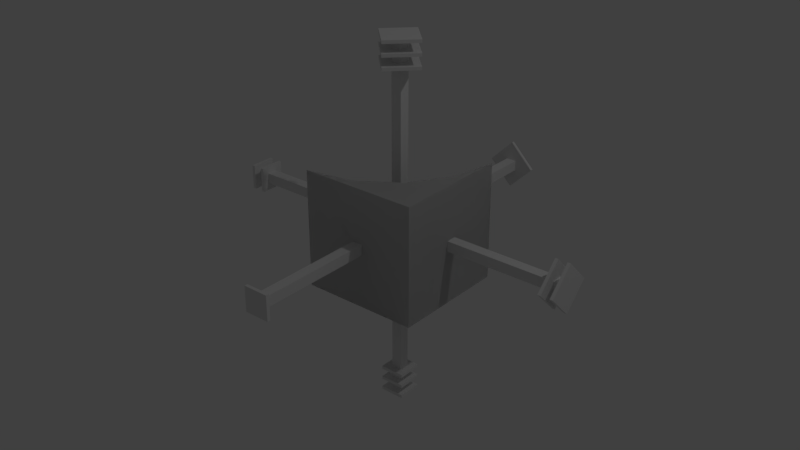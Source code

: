 # Source: Neon_Inner_Slope.blend  (saved by Blender 2.93.20; exported with 4.5.12 LTS)
import bpy
from mathutils import Matrix  # noqa: F401  (used for matrix-valued properties, if any)

bpy.ops.wm.read_factory_settings(use_empty=True)
scene = bpy.context.scene
scene.name = 'Scene'

# ---- collections
col_collection_1 = bpy.data.collections.new('Collection 1'); scene.collection.children.link(col_collection_1)

# ---- materials (node trees are filled in below, after node groups)
mat_o = bpy.data.materials.new('o')
mat_o.use_transparent_shadow = False
mat_rc_inner_slope_001 = bpy.data.materials.new('RC_Inner_Slope.001')
mat_rc_inner_slope_001.alpha_threshold = 0.0
mat_rc_inner_slope_001.use_transparent_shadow = False
mat_rc_inner_slope_001.roughness = 0.5
mat_rc_inner_slope = bpy.data.materials.new('RC_Inner_Slope')
mat_rc_inner_slope.alpha_threshold = 0.0
mat_rc_inner_slope.use_transparent_shadow = False
mat_rc_inner_slope.roughness = 0.5

# ---- material node trees
mat_o.use_nodes = True; mat_o.node_tree.nodes.clear()
_N = mat_o.node_tree.nodes; _L = mat_o.node_tree.links
n0 = _N.new('ShaderNodeBsdfPrincipled'); n0.name = 'Principled BSDF'; n0.location = (10, 300)
n0.distribution = 'GGX'
n0.subsurface_method = 'BURLEY'
n0.inputs[3].default_value = 1.45
n0.inputs[27].default_value = (0.0, 0.0, 0.0, 1.0)
n0.inputs[28].default_value = 1.0
n1 = _N.new('ShaderNodeOutputMaterial'); n1.name = 'Material Output'; n1.location = (300, 300)
_L.new(n0.outputs[0], n1.inputs[0])
n1.is_active_output = True

# ---- world
world_world = bpy.data.worlds.new('World'); scene.world = world_world
world_world.color = (0.05088, 0.05088, 0.05088)
world_world.use_sun_shadow = False
world_world.sun_shadow_jitter_overblur = 0.0
world_world.cycles.sampling_method = 'MANUAL'

# ---- lights
light_lamp = bpy.data.lights.new('Lamp', 'POINT')
light_lamp.transmission_factor = 0.0
light_lamp.cutoff_distance = 30.0
light_lamp.energy = 100.0
light_lamp.shadow_buffer_clip_start = 1.001
light_lamp.shadow_soft_size = 0.1
light_lamp.shadow_maximum_resolution = 0.006
light_lamp.use_absolute_resolution = True

# ---- meshes
me_cube = bpy.data.meshes.new('Cube')
me_cube.from_pydata([(-0.04429, 1.536, -0.04429), (-0.04429, 1.536, 0.04429), (-0.04429, -1.536, -0.04429), (-0.04429, -1.536, 0.04429), (0.04429, 1.536, -0.04429), (0.04429, 1.536, 0.04429), (0.04429, -1.536, -0.04429), (0.04429, -1.536, 0.04429), (-0.105, -1.542, -0.105), (-0.105, -1.542, 0.105), (-0.105, -1.515, -0.105), (-0.105, -1.515, 0.105), (0.105, -1.542, -0.105), (0.105, -1.542, 0.105), (0.105, -1.515, -0.105), (0.105, -1.515, 0.105), (-9.94e-07, 1.542, 0.2067), (-0.2067, 1.542, 1.442e-07), (-9.978e-07, 1.515, 0.2067), (-0.2067, 1.515, 1.23e-07), (0.2067, 1.542, 1.442e-07), (-9.94e-07, 1.542, -0.2067), (0.2067, 1.515, 1.23e-07), (-9.978e-07, 1.515, -0.2067), (-0.04429, 0.04429, 1.536), (-0.04429, -0.04429, 1.536), (-0.04429, 0.04429, -1.536), (-0.04429, -0.04429, -1.536), (0.04429, 0.04429, 1.536), (0.04429, -0.04429, 1.536), (0.04429, 0.04429, -1.536), (0.04429, -0.04429, -1.536), (-0.105, 0.105, -1.542), (-0.105, -0.105, -1.542), (-0.105, 0.105, -1.515), (-0.105, -0.105, -1.515), (0.105, 0.105, -1.542), (0.105, -0.105, -1.542), (0.105, 0.105, -1.515), (0.105, -0.105, -1.515), (-0.105, 0.105, -1.44), (-0.105, -0.105, -1.44), (-0.105, 0.105, -1.414), (-0.105, -0.105, -1.414), (0.105, 0.105, -1.44), (0.105, -0.105, -1.44), (0.105, 0.105, -1.414), (0.105, -0.105, -1.414), (-0.105, 0.105, -1.339), (-0.105, -0.105, -1.339), (-0.105, 0.105, -1.312), (-0.105, -0.105, -1.312), (0.105, 0.105, -1.339), (0.105, -0.105, -1.339), (0.105, 0.105, -1.312), (0.105, -0.105, -1.312), (1.347e-07, -0.2067, 1.542), (-0.2067, -3.764e-07, 1.542), (1.347e-07, -0.2067, 1.515), (-0.2067, -3.764e-07, 1.515), (0.2067, -1.07e-07, 1.542), (-1.347e-07, 0.2067, 1.542), (0.2067, -1.07e-07, 1.515), (-1.347e-07, 0.2067, 1.515), (1.347e-07, -0.2067, 1.44), (-0.2067, -3.764e-07, 1.44), (1.347e-07, -0.2067, 1.414), (-0.2067, -3.764e-07, 1.414), (0.2067, -1.07e-07, 1.44), (-1.347e-07, 0.2067, 1.44), (0.2067, -1.07e-07, 1.414), (-1.347e-07, 0.2067, 1.414), (1.347e-07, -0.2067, 1.339), (-0.2067, -2.555e-07, 1.339), (1.347e-07, -0.2067, 1.312), (-0.2067, -2.555e-07, 1.312), (0.2067, 1.383e-08, 1.339), (-1.347e-07, 0.2067, 1.339), (0.2067, 1.383e-08, 1.312), (-1.347e-07, 0.2067, 1.312), (1.536, 0.04429, 0.04429), (1.536, -0.04429, 0.04429), (-1.536, 0.04429, 0.04429), (-1.536, -0.04429, 0.04429), (1.536, 0.04429, -0.04429), (1.536, -0.04429, -0.04429), (-1.536, 0.04429, -0.04429), (-1.536, -0.04429, -0.04429), (-1.542, 0.105, 0.105), (-1.542, -0.105, 0.105), (-1.515, 0.105, 0.105), (-1.515, -0.105, 0.105), (-1.542, 0.105, -0.105), (-1.542, -0.105, -0.105), (-1.515, 0.105, -0.105), (-1.515, -0.105, -0.105), (-1.44, 0.105, 0.105), (-1.44, -0.105, 0.105), (-1.414, 0.105, 0.105), (-1.414, -0.105, 0.105), (-1.44, 0.105, -0.105), (-1.44, -0.105, -0.105), (-1.414, 0.105, -0.105), (-1.414, -0.105, -0.105), (1.542, -0.2067, -1.314e-07), (1.542, 7.514e-07, 0.2067), (1.515, -0.2067, -1.103e-07), (1.515, 7.57e-07, 0.2067), (1.542, 7.514e-07, -0.2067), (1.542, 0.2067, -1.314e-07), (1.515, 7.57e-07, -0.2067), (1.515, 0.2067, -1.103e-07), (1.44, -0.2067, -1.314e-07), (1.44, 6.853e-07, 0.2067), (1.414, -0.2067, -1.103e-07), (1.414, 6.909e-07, 0.2067), (1.44, 6.853e-07, -0.2067), (1.44, 0.2067, -1.314e-07), (1.414, 6.909e-07, -0.2067), (1.414, 0.2067, -1.103e-07)], [], [(0, 1, 3, 2), (2, 3, 7, 6), (6, 7, 5, 4), (4, 5, 1, 0), (2, 6, 4, 0), (7, 3, 1, 5), (8, 9, 11, 10), (10, 11, 15, 14), (14, 15, 13, 12), (12, 13, 9, 8), (10, 14, 12, 8), (15, 11, 9, 13), (16, 17, 19, 18), (18, 19, 23, 22), (22, 23, 21, 20), (20, 21, 17, 16), (18, 22, 20, 16), (23, 19, 17, 21), (24, 25, 27, 26), (26, 27, 31, 30), (30, 31, 29, 28), (28, 29, 25, 24), (26, 30, 28, 24), (31, 27, 25, 29), (32, 33, 35, 34), (34, 35, 39, 38), (38, 39, 37, 36), (36, 37, 33, 32), (34, 38, 36, 32), (39, 35, 33, 37), (40, 41, 43, 42), (42, 43, 47, 46), (46, 47, 45, 44), (44, 45, 41, 40), (42, 46, 44, 40), (47, 43, 41, 45), (48, 49, 51, 50), (50, 51, 55, 54), (54, 55, 53, 52), (52, 53, 49, 48), (50, 54, 52, 48), (55, 51, 49, 53), (56, 57, 59, 58), (58, 59, 63, 62), (62, 63, 61, 60), (60, 61, 57, 56), (58, 62, 60, 56), (63, 59, 57, 61), (64, 65, 67, 66), (66, 67, 71, 70), (70, 71, 69, 68), (68, 69, 65, 64), (66, 70, 68, 64), (71, 67, 65, 69), (72, 73, 75, 74), (74, 75, 79, 78), (78, 79, 77, 76), (76, 77, 73, 72), (74, 78, 76, 72), (79, 75, 73, 77), (80, 81, 83, 82), (82, 83, 87, 86), (86, 87, 85, 84), (84, 85, 81, 80), (82, 86, 84, 80), (87, 83, 81, 85), (88, 89, 91, 90), (90, 91, 95, 94), (94, 95, 93, 92), (92, 93, 89, 88), (90, 94, 92, 88), (95, 91, 89, 93), (96, 97, 99, 98), (98, 99, 103, 102), (102, 103, 101, 100), (100, 101, 97, 96), (98, 102, 100, 96), (103, 99, 97, 101), (104, 105, 107, 106), (106, 107, 111, 110), (110, 111, 109, 108), (108, 109, 105, 104), (106, 110, 108, 104), (111, 107, 105, 109), (112, 113, 115, 114), (114, 115, 119, 118), (118, 119, 117, 116), (116, 117, 113, 112), (114, 118, 116, 112), (119, 115, 113, 117)])
_uv = me_cube.uv_layers.new(name='UVMap')
_uv.uv.foreach_set('vector', [0.375, 0.0, 0.625, 0.0, 0.625, 0.25, 0.375, 0.25, 0.375, 0.25, 0.625, 0.25, 0.625, 0.5, 0.375, 0.5, 0.375, 0.5, 0.625, 0.5, 0.625, 0.75, 0.375, 0.75, 0.375, 0.75, 0.625, 0.75, 0.625, 1.0, 0.375, 1.0, 0.125, 0.5, 0.375, 0.5, 0.375, 0.75, 0.125, 0.75, 0.625, 0.5, 0.875, 0.5, 0.875, 0.75, 0.625, 0.75, 0.375, 0.0, 0.625, 0.0, 0.625, 0.25, 0.375, 0.25, 0.375, 0.25, 0.625, 0.25, 0.625, 0.5, 0.375, 0.5, 0.375, 0.5, 0.625, 0.5, 0.625, 0.75, 0.375, 0.75, 0.375, 0.75, 0.625, 0.75, 0.625, 1.0, 0.375, 1.0, 0.125, 0.5, 0.375, 0.5, 0.375, 0.75, 0.125, 0.75, 0.625, 0.5, 0.875, 0.5, 0.875, 0.75, 0.625, 0.75, 0.375, 0.0, 0.625, 0.0, 0.625, 0.25, 0.375, 0.25, 0.375, 0.25, 0.625, 0.25, 0.625, 0.5, 0.375, 0.5, 0.375, 0.5, 0.625, 0.5, 0.625, 0.75, 0.375, 0.75, 0.375, 0.75, 0.625, 0.75, 0.625, 1.0, 0.375, 1.0, 0.125, 0.5, 0.375, 0.5, 0.375, 0.75, 0.125, 0.75, 0.625, 0.5, 0.875, 0.5, 0.875, 0.75, 0.625, 0.75, 0.375, 0.0, 0.625, 0.0, 0.625, 0.25, 0.375, 0.25, 0.375, 0.25, 0.625, 0.25, 0.625, 0.5, 0.375, 0.5, 0.375, 0.5, 0.625, 0.5, 0.625, 0.75, 0.375, 0.75, 0.375, 0.75, 0.625, 0.75, 0.625, 1.0, 0.375, 1.0, 0.125, 0.5, 0.375, 0.5, 0.375, 0.75, 0.125, 0.75, 0.625, 0.5, 0.875, 0.5, 0.875, 0.75, 0.625, 0.75, 0.375, 0.0, 0.625, 0.0, 0.625, 0.25, 0.375, 0.25, 0.375, 0.25, 0.625, 0.25, 0.625, 0.5, 0.375, 0.5, 0.375, 0.5, 0.625, 0.5, 0.625, 0.75, 0.375, 0.75, 0.375, 0.75, 0.625, 0.75, 0.625, 1.0, 0.375, 1.0, 0.125, 0.5, 0.375, 0.5, 0.375, 0.75, 0.125, 0.75, 0.625, 0.5, 0.875, 0.5, 0.875, 0.75, 0.625, 0.75, 0.375, 0.0, 0.625, 0.0, 0.625, 0.25, 0.375, 0.25, 0.375, 0.25, 0.625, 0.25, 0.625, 0.5, 0.375, 0.5, 0.375, 0.5, 0.625, 0.5, 0.625, 0.75, 0.375, 0.75, 0.375, 0.75, 0.625, 0.75, 0.625, 1.0, 0.375, 1.0, 0.125, 0.5, 0.375, 0.5, 0.375, 0.75, 0.125, 0.75, 0.625, 0.5, 0.875, 0.5, 0.875, 0.75, 0.625, 0.75, 0.375, 0.0, 0.625, 0.0, 0.625, 0.25, 0.375, 0.25, 0.375, 0.25, 0.625, 0.25, 0.625, 0.5, 0.375, 0.5, 0.375, 0.5, 0.625, 0.5, 0.625, 0.75, 0.375, 0.75, 0.375, 0.75, 0.625, 0.75, 0.625, 1.0, 0.375, 1.0, 0.125, 0.5, 0.375, 0.5, 0.375, 0.75, 0.125, 0.75, 0.625, 0.5, 0.875, 0.5, 0.875, 0.75, 0.625, 0.75, 0.375, 0.0, 0.625, 0.0, 0.625, 0.25, 0.375, 0.25, 0.375, 0.25, 0.625, 0.25, 0.625, 0.5, 0.375, 0.5, 0.375, 0.5, 0.625, 0.5, 0.625, 0.75, 0.375, 0.75, 0.375, 0.75, 0.625, 0.75, 0.625, 1.0, 0.375, 1.0, 0.125, 0.5, 0.375, 0.5, 0.375, 0.75, 0.125, 0.75, 0.625, 0.5, 0.875, 0.5, 0.875, 0.75, 0.625, 0.75, 0.375, 0.0, 0.625, 0.0, 0.625, 0.25, 0.375, 0.25, 0.375, 0.25, 0.625, 0.25, 0.625, 0.5, 0.375, 0.5, 0.375, 0.5, 0.625, 0.5, 0.625, 0.75, 0.375, 0.75, 0.375, 0.75, 0.625, 0.75, 0.625, 1.0, 0.375, 1.0, 0.125, 0.5, 0.375, 0.5, 0.375, 0.75, 0.125, 0.75, 0.625, 0.5, 0.875, 0.5, 0.875, 0.75, 0.625, 0.75, 0.375, 0.0, 0.625, 0.0, 0.625, 0.25, 0.375, 0.25, 0.375, 0.25, 0.625, 0.25, 0.625, 0.5, 0.375, 0.5, 0.375, 0.5, 0.625, 0.5, 0.625, 0.75, 0.375, 0.75, 0.375, 0.75, 0.625, 0.75, 0.625, 1.0, 0.375, 1.0, 0.125, 0.5, 0.375, 0.5, 0.375, 0.75, 0.125, 0.75, 0.625, 0.5, 0.875, 0.5, 0.875, 0.75, 0.625, 0.75, 0.375, 0.0, 0.625, 0.0, 0.625, 0.25, 0.375, 0.25, 0.375, 0.25, 0.625, 0.25, 0.625, 0.5, 0.375, 0.5, 0.375, 0.5, 0.625, 0.5, 0.625, 0.75, 0.375, 0.75, 0.375, 0.75, 0.625, 0.75, 0.625, 1.0, 0.375, 1.0, 0.125, 0.5, 0.375, 0.5, 0.375, 0.75, 0.125, 0.75, 0.625, 0.5, 0.875, 0.5, 0.875, 0.75, 0.625, 0.75, 0.375, 0.0, 0.625, 0.0, 0.625, 0.25, 0.375, 0.25, 0.375, 0.25, 0.625, 0.25, 0.625, 0.5, 0.375, 0.5, 0.375, 0.5, 0.625, 0.5, 0.625, 0.75, 0.375, 0.75, 0.375, 0.75, 0.625, 0.75, 0.625, 1.0, 0.375, 1.0, 0.125, 0.5, 0.375, 0.5, 0.375, 0.75, 0.125, 0.75, 0.625, 0.5, 0.875, 0.5, 0.875, 0.75, 0.625, 0.75, 0.375, 0.0, 0.625, 0.0, 0.625, 0.25, 0.375, 0.25, 0.375, 0.25, 0.625, 0.25, 0.625, 0.5, 0.375, 0.5, 0.375, 0.5, 0.625, 0.5, 0.625, 0.75, 0.375, 0.75, 0.375, 0.75, 0.625, 0.75, 0.625, 1.0, 0.375, 1.0, 0.125, 0.5, 0.375, 0.5, 0.375, 0.75, 0.125, 0.75, 0.625, 0.5, 0.875, 0.5, 0.875, 0.75, 0.625, 0.75, 0.375, 0.0, 0.625, 0.0, 0.625, 0.25, 0.375, 0.25, 0.375, 0.25, 0.625, 0.25, 0.625, 0.5, 0.375, 0.5, 0.375, 0.5, 0.625, 0.5, 0.625, 0.75, 0.375, 0.75, 0.375, 0.75, 0.625, 0.75, 0.625, 1.0, 0.375, 1.0, 0.125, 0.5, 0.375, 0.5, 0.375, 0.75, 0.125, 0.75, 0.625, 0.5, 0.875, 0.5, 0.875, 0.75, 0.625, 0.75, 0.375, 0.0, 0.625, 0.0, 0.625, 0.25, 0.375, 0.25, 0.375, 0.25, 0.625, 0.25, 0.625, 0.5, 0.375, 0.5, 0.375, 0.5, 0.625, 0.5, 0.625, 0.75, 0.375, 0.75, 0.375, 0.75, 0.625, 0.75, 0.625, 1.0, 0.375, 1.0, 0.125, 0.5, 0.375, 0.5, 0.375, 0.75, 0.125, 0.75, 0.625, 0.5, 0.875, 0.5, 0.875, 0.75, 0.625, 0.75])
me_cube.materials.append(mat_o)
me_cube.use_remesh_fix_poles = True
me_cube.use_remesh_preserve_attributes = False
me_cube.update()
me_rc_inner_slope_001 = bpy.data.meshes.new('RC_Inner_Slope.001')
me_rc_inner_slope_001.from_pydata([(-0.1174, -0.4247, 0.4998), (-0.5002, -0.4247, 0.1174), (-0.5002, -0.5005, 0.5), (-0.1467, -0.3366, 0.1173), (0.207, -0.2079, 0.4998), (-0.5002, -0.2079, -0.207), (0.146, -0.1467, 0.1173), (0.3466, 0.1625, 0.1173), (-0.1523, -0.1269, -0.2071), (0.1221, 0.1475, -0.2071), (0.2068, 0.5, -0.2072), (-0.5002, 0.1165, -0.4238), (-0.2434, 0.2427, -0.4239), (-0.1176, 0.5, -0.424), (-0.5001, 0.5, -0.5), (0.4236, 0.5, 0.1173), (0.4238, 0.1165, 0.4998), (0.4998, 0.5, 0.5), (-0.5002, 0.1165, -0.4238), (-0.5001, 0.5, -0.5), (-0.4999, -0.4999, -0.5), (-0.5002, -0.2079, -0.207), (-0.5002, -0.4247, 0.1174), (-0.5002, -0.5005, 0.5), (-0.5001, 0.5, -0.5), (0.5001, 0.5, -0.4999), (0.5, -0.5, -0.5), (-0.4999, -0.4999, -0.5), (0.5, -0.5, -0.5), (0.5001, 0.5, -0.4999), (0.4998, 0.5, 0.5), (0.5, -0.5, 0.5), (-0.4999, -0.4999, -0.5), (0.5, -0.5, -0.5), (0.5, -0.5, 0.5), (-0.5002, -0.5005, 0.5), (0.4236, 0.5, 0.1173), (0.4998, 0.5, 0.5), (0.5001, 0.5, -0.4999), (0.2068, 0.5, -0.2072), (-0.1176, 0.5, -0.424), (-0.5001, 0.5, -0.5), (-0.1174, -0.4247, 0.4998), (-0.5002, -0.5005, 0.5), (0.5, -0.5, 0.5), (0.207, -0.2079, 0.4998), (0.4238, 0.1165, 0.4998), (0.4998, 0.5, 0.5)], [], [(0, 1, 2), (0, 3, 1), (4, 3, 0), (3, 5, 1), (4, 6, 3), (4, 7, 6), (6, 8, 3), (3, 8, 5), (6, 9, 8), (7, 9, 6), (7, 10, 9), (8, 11, 5), (9, 12, 8), (8, 12, 11), (9, 13, 12), (10, 13, 9), (12, 14, 11), (13, 14, 12), (15, 10, 7), (16, 15, 7), (16, 7, 4), (17, 15, 16), (18, 19, 20), (18, 20, 21), (20, 22, 21), (20, 23, 22), (24, 25, 26), (24, 26, 27), (28, 29, 30), (28, 30, 31), (32, 33, 34), (32, 34, 35), (36, 37, 38), (36, 38, 39), (38, 40, 39), (38, 41, 40), (42, 43, 44), (42, 44, 45), (44, 46, 45), (44, 47, 46)])
me_rc_inner_slope_001.polygons.foreach_set('use_smooth', [True] * 40)
_k = set([(0, 2), (0, 4), (1, 2), (1, 5), (4, 16), (5, 11), (10, 13), (10, 15), (11, 14), (13, 14), (15, 17), (16, 17), (18, 19), (18, 21), (19, 20), (20, 23), (21, 22), (22, 23), (24, 25), (24, 27), (25, 26), (26, 27), (28, 29), (28, 31), (29, 30), (30, 31), (32, 33), (32, 35), (33, 34), (34, 35), (36, 37), (36, 39), (37, 38), (38, 41), (39, 40), (40, 41), (42, 43), (42, 45), (43, 44), (44, 47), (45, 46), (46, 47)])
me_rc_inner_slope_001.attributes.new('sharp_edge', 'BOOLEAN', 'EDGE').data.foreach_set('value', [ (min(e.vertices), max(e.vertices)) in _k for e in me_rc_inner_slope_001.edges])
_uv = me_rc_inner_slope_001.uv_layers.new(name='UVMap')
_uv.uv.foreach_set('vector', [0.4161, 0.7806, 0.4065, 0.8575, 0.4511, 0.8152, 0.4161, 0.7806, 0.3675, 0.818, 0.4065, 0.8575, 0.3555, 0.7377, 0.3675, 0.818, 0.4161, 0.7806, 0.3675, 0.818, 0.3561, 0.8928, 0.4065, 0.8575, 0.3555, 0.7377, 0.3264, 0.7882, 0.3675, 0.818, 0.3555, 0.7377, 0.2774, 0.7665, 0.3264, 0.7882, 0.3264, 0.7882, 0.3225, 0.8511, 0.3675, 0.818, 0.3675, 0.818, 0.3225, 0.8511, 0.3561, 0.8928, 0.3264, 0.7882, 0.2747, 0.8236, 0.3225, 0.8511, 0.2774, 0.7665, 0.2747, 0.8236, 0.3264, 0.7882, 0.2774, 0.7665, 0.221, 0.8152, 0.2747, 0.8236, 0.3225, 0.8511, 0.3003, 0.9192, 0.3561, 0.8928, 0.2747, 0.8236, 0.2693, 0.8874, 0.3225, 0.8511, 0.3225, 0.8511, 0.2693, 0.8874, 0.3003, 0.9192, 0.2747, 0.8236, 0.2262, 0.8766, 0.2693, 0.8874, 0.221, 0.8152, 0.2262, 0.8766, 0.2747, 0.8236, 0.2693, 0.8874, 0.2404, 0.9373, 0.3003, 0.9192, 0.2262, 0.8766, 0.2404, 0.9373, 0.2693, 0.8874, 0.2263, 0.7538, 0.221, 0.8152, 0.2774, 0.7665, 0.2881, 0.7069, 0.2263, 0.7538, 0.2774, 0.7665, 0.2881, 0.7069, 0.2774, 0.7665, 0.3555, 0.7377, 0.2405, 0.694, 0.2263, 0.7538, 0.2881, 0.7069, 0.5914, 0.6447, 0.5798, 0.703, 0.5798, 0.5549, 0.5914, 0.6447, 0.5798, 0.5549, 0.6232, 0.5983, 0.5798, 0.5549, 0.6712, 0.5662, 0.6232, 0.5983, 0.5798, 0.5549, 0.7279, 0.5549, 0.6712, 0.5662, 0.8283, 0.9852, 0.8283, 0.8272, 0.9862, 0.8272, 0.8283, 0.9852, 0.9862, 0.8272, 0.9862, 0.9852, 0.9862, 0.9852, 0.8283, 0.9852, 0.8283, 0.8272, 0.9862, 0.9852, 0.8283, 0.8272, 0.9862, 0.8272, 0.9862, 0.9852, 0.8283, 0.9852, 0.8283, 0.8272, 0.9862, 0.9852, 0.8283, 0.8272, 0.9862, 0.8272, 0.5914, 0.6447, 0.5798, 0.703, 0.5798, 0.5549, 0.5914, 0.6447, 0.5798, 0.5549, 0.6232, 0.5983, 0.5798, 0.5549, 0.6712, 0.5662, 0.6232, 0.5983, 0.5798, 0.5549, 0.7279, 0.5549, 0.6712, 0.5662, 0.5871, 0.6574, 0.5797, 0.7031, 0.5798, 0.5549, 0.5871, 0.6574, 0.5798, 0.5549, 0.6245, 0.5997, 0.5798, 0.5549, 0.6822, 0.5623, 0.6245, 0.5997, 0.5798, 0.5549, 0.7279, 0.555, 0.6822, 0.5623])
me_rc_inner_slope_001.materials.append(mat_rc_inner_slope_001)
me_rc_inner_slope_001.use_remesh_preserve_volume = False
me_rc_inner_slope_001.use_remesh_preserve_attributes = False
me_rc_inner_slope_001.use_mirror_vertex_groups = False
me_rc_inner_slope_001.update()
me_rc_inner_slope_001.normals_split_custom_set([tuple(v) for v in zip(*[iter([-0.3021, 0.9277, 0.2194, -0.2065, 0.8987, 0.3869, -0.1552, 0.9691, 0.1919, -0.3021, 0.9277, 0.2194, -0.3538, 0.8531, 0.3835, -0.2065, 0.8987, 0.3869, -0.5669, 0.7947, 0.2169, -0.3538, 0.8531, 0.3835, -0.3021, 0.9277, 0.2194, -0.3538, 0.8531, 0.3835, -0.1697, 0.7135, 0.6797, -0.2065, 0.8987, 0.3869, -0.5669, 0.7947, 0.2169, -0.6559, 0.6499, 0.3839, -0.3538, 0.8531, 0.3835, -0.5669, 0.7947, 0.2169, -0.8545, 0.3487, 0.385, -0.6559, 0.6499, 0.3839, -0.6559, 0.6499, 0.3839, -0.3521, 0.6286, 0.6934, -0.3538, 0.8531, 0.3835, -0.3538, 0.8531, 0.3835, -0.3521, 0.6286, 0.6934, -0.1697, 0.7135, 0.6797, -0.6559, 0.6499, 0.3839, -0.6254, 0.3561, 0.6943, -0.3521, 0.6286, 0.6934, -0.8545, 0.3487, 0.385, -0.6254, 0.3561, 0.6943, -0.6559, 0.6499, 0.3839, -0.8545, 0.3487, 0.385, -0.7087, 0.1679, 0.6853, -0.6254, 0.3561, 0.6943, -0.3521, 0.6286, 0.6934, -0.1557, 0.4084, 0.8994, -0.1697, 0.7135, 0.6797, -0.6254, 0.3561, 0.6943, -0.2875, 0.2868, 0.9138, -0.3521, 0.6286, 0.6934, -0.3521, 0.6286, 0.6934, -0.2875, 0.2868, 0.9138, -0.1557, 0.4084, 0.8994, -0.6254, 0.3561, 0.6943, -0.41, 0.1566, 0.8985, -0.2875, 0.2868, 0.9138, -0.7087, 0.1679, 0.6853, -0.41, 0.1566, 0.8985, -0.6254, 0.3561, 0.6943, -0.2875, 0.2868, 0.9138, -0.1449, 0.1448, 0.9788, -0.1557, 0.4084, 0.8994, -0.41, 0.1566, 0.8985, -0.1449, 0.1448, 0.9788, -0.2875, 0.2868, 0.9138, -0.9035, 0.1923, 0.3831, -0.7087, 0.1679, 0.6853, -0.8545, 0.3487, 0.385, -0.9294, 0.3017, 0.2125, -0.9035, 0.1923, 0.3831, -0.8545, 0.3487, 0.385, -0.9294, 0.3017, 0.2125, -0.8545, 0.3487, 0.385, -0.5669, 0.7947, 0.2169, -0.9689, 0.1551, 0.1929, -0.9035, 0.1923, 0.3831, -0.9294, 0.3017, 0.2125, -1.0, -0.0007887, -0.0009199, -1.0, -0.0007832, -0.0009375, -1.0, -0.0006876, -0.0007592, -1.0, -0.0007887, -0.0009199, -1.0, -0.0006876, -0.0007592, -1.0, -0.0008347, -0.001013, -1.0, -0.0006876, -0.0007592, -1.0, -0.000864, -0.0008851, -1.0, -0.0008347, -0.001013, -1.0, -0.0006876, -0.0007592, -1.0, -0.0008138, -0.0009149, -1.0, -0.000864, -0.0008851, 2.347e-05, 6.397e-05, -1.0, 4.69e-05, 8.741e-05, -1.0, 2.347e-05, 6.398e-05, -1.0, 2.347e-05, 6.397e-05, -1.0, 2.347e-05, 6.398e-05, -1.0, 2.98e-08, 4.053e-05, -1.0, 1.0, 4.673e-05, 0.0001343, 1.0, -8.751e-05, 0.0002685, 1.0, 4.673e-05, 0.0001343, 1.0, 4.673e-05, 0.0001343, 1.0, 4.673e-05, 0.0001343, 1.0, 0.000181, -5.394e-12, 2.749e-06, -1.0, -3.131e-06, -6.316e-05, -1.0, 5.961e-08, -8.458e-05, -1.0, 0.0001111, 2.749e-06, -1.0, -3.131e-06, -8.458e-05, -1.0, 0.0001111, 3.218e-05, -1.0, -3.608e-05, 2.316e-05, 1.0, -2.885e-05, 1.9e-05, 1.0, -2.934e-05, 3.351e-05, 1.0, -1.641e-05, 2.316e-05, 1.0, -2.885e-05, 3.351e-05, 1.0, -1.641e-05, 3.301e-05, 1.0, -3.346e-05, 3.351e-05, 1.0, -1.641e-05, 4.795e-05, 1.0, 0.0001367, 3.301e-05, 1.0, -3.346e-05, 3.351e-05, 1.0, -1.641e-05, 5.339e-05, 1.0, 0.0001812, 4.795e-05, 1.0, 0.0001367, -1.044e-05, 8.239e-05, 1.0, -1.026e-05, 4.497e-05, 1.0, -2.811e-05, 7.158e-05, 1.0, -1.044e-05, 8.239e-05, 1.0, -2.811e-05, 7.158e-05, 1.0, -4.233e-05, 8.298e-05, 1.0, -2.811e-05, 7.158e-05, 1.0, -3.017e-05, 5.442e-05, 1.0, -4.233e-05, 8.298e-05, 1.0, -2.811e-05, 7.158e-05, 1.0, -4.154e-05, 5.356e-05, 1.0, -3.017e-05, 5.442e-05, 1.0])] * 3)])
me_rc_inner_slope = bpy.data.meshes.new('RC_Inner_Slope')
me_rc_inner_slope.from_pydata([(-0.1174, -0.4247, 0.4998), (-0.5002, -0.4247, 0.1174), (-0.5002, -0.5005, 0.5), (-0.1467, -0.3366, 0.1173), (0.207, -0.2079, 0.4998), (-0.5002, -0.2079, -0.207), (0.146, -0.1467, 0.1173), (0.3466, 0.1625, 0.1173), (-0.1523, -0.1269, -0.2071), (0.1221, 0.1475, -0.2071), (0.2068, 0.5, -0.2072), (-0.5002, 0.1165, -0.4238), (-0.2434, 0.2427, -0.4239), (-0.1176, 0.5, -0.424), (-0.5001, 0.5, -0.5), (0.4236, 0.5, 0.1173), (0.4238, 0.1165, 0.4998), (0.4998, 0.5, 0.5), (-0.5002, 0.1165, -0.4238), (-0.5001, 0.5, -0.5), (-0.4999, -0.4999, -0.5), (-0.5002, -0.2079, -0.207), (-0.5002, -0.4247, 0.1174), (-0.5002, -0.5005, 0.5), (-0.5001, 0.5, -0.5), (0.5001, 0.5, -0.4999), (0.5, -0.5, -0.5), (-0.4999, -0.4999, -0.5), (0.5, -0.5, -0.5), (0.5001, 0.5, -0.4999), (0.4998, 0.5, 0.5), (0.5, -0.5, 0.5), (-0.4999, -0.4999, -0.5), (0.5, -0.5, -0.5), (0.5, -0.5, 0.5), (-0.5002, -0.5005, 0.5), (0.4236, 0.5, 0.1173), (0.4998, 0.5, 0.5), (0.5001, 0.5, -0.4999), (0.2068, 0.5, -0.2072), (-0.1176, 0.5, -0.424), (-0.5001, 0.5, -0.5), (-0.1174, -0.4247, 0.4998), (-0.5002, -0.5005, 0.5), (0.5, -0.5, 0.5), (0.207, -0.2079, 0.4998), (0.4238, 0.1165, 0.4998), (0.4998, 0.5, 0.5)], [], [(0, 1, 2), (0, 3, 1), (4, 3, 0), (3, 5, 1), (4, 6, 3), (4, 7, 6), (6, 8, 3), (3, 8, 5), (6, 9, 8), (7, 9, 6), (7, 10, 9), (8, 11, 5), (9, 12, 8), (8, 12, 11), (9, 13, 12), (10, 13, 9), (12, 14, 11), (13, 14, 12), (15, 10, 7), (16, 15, 7), (16, 7, 4), (17, 15, 16), (18, 19, 20), (18, 20, 21), (20, 22, 21), (20, 23, 22), (24, 25, 26), (24, 26, 27), (28, 29, 30), (28, 30, 31), (32, 33, 34), (32, 34, 35), (36, 37, 38), (36, 38, 39), (38, 40, 39), (38, 41, 40), (42, 43, 44), (42, 44, 45), (44, 46, 45), (44, 47, 46)])
me_rc_inner_slope.polygons.foreach_set('use_smooth', [True] * 40)
_k = set([(0, 2), (0, 4), (1, 2), (1, 5), (4, 16), (5, 11), (10, 13), (10, 15), (11, 14), (13, 14), (15, 17), (16, 17), (18, 19), (18, 21), (19, 20), (20, 23), (21, 22), (22, 23), (24, 25), (24, 27), (25, 26), (26, 27), (28, 29), (28, 31), (29, 30), (30, 31), (32, 33), (32, 35), (33, 34), (34, 35), (36, 37), (36, 39), (37, 38), (38, 41), (39, 40), (40, 41), (42, 43), (42, 45), (43, 44), (44, 47), (45, 46), (46, 47)])
me_rc_inner_slope.attributes.new('sharp_edge', 'BOOLEAN', 'EDGE').data.foreach_set('value', [ (min(e.vertices), max(e.vertices)) in _k for e in me_rc_inner_slope.edges])
_uv = me_rc_inner_slope.uv_layers.new(name='UVMap')
_uv.uv.foreach_set('vector', [0.4161, 0.7806, 0.4065, 0.8575, 0.4511, 0.8152, 0.4161, 0.7806, 0.3675, 0.818, 0.4065, 0.8575, 0.3555, 0.7377, 0.3675, 0.818, 0.4161, 0.7806, 0.3675, 0.818, 0.3561, 0.8928, 0.4065, 0.8575, 0.3555, 0.7377, 0.3264, 0.7882, 0.3675, 0.818, 0.3555, 0.7377, 0.2774, 0.7665, 0.3264, 0.7882, 0.3264, 0.7882, 0.3225, 0.8511, 0.3675, 0.818, 0.3675, 0.818, 0.3225, 0.8511, 0.3561, 0.8928, 0.3264, 0.7882, 0.2747, 0.8236, 0.3225, 0.8511, 0.2774, 0.7665, 0.2747, 0.8236, 0.3264, 0.7882, 0.2774, 0.7665, 0.221, 0.8152, 0.2747, 0.8236, 0.3225, 0.8511, 0.3003, 0.9192, 0.3561, 0.8928, 0.2747, 0.8236, 0.2693, 0.8874, 0.3225, 0.8511, 0.3225, 0.8511, 0.2693, 0.8874, 0.3003, 0.9192, 0.2747, 0.8236, 0.2262, 0.8766, 0.2693, 0.8874, 0.221, 0.8152, 0.2262, 0.8766, 0.2747, 0.8236, 0.2693, 0.8874, 0.2404, 0.9373, 0.3003, 0.9192, 0.2262, 0.8766, 0.2404, 0.9373, 0.2693, 0.8874, 0.2263, 0.7538, 0.221, 0.8152, 0.2774, 0.7665, 0.2881, 0.7069, 0.2263, 0.7538, 0.2774, 0.7665, 0.2881, 0.7069, 0.2774, 0.7665, 0.3555, 0.7377, 0.2405, 0.694, 0.2263, 0.7538, 0.2881, 0.7069, 0.5914, 0.6447, 0.5798, 0.703, 0.5798, 0.5549, 0.5914, 0.6447, 0.5798, 0.5549, 0.6232, 0.5983, 0.5798, 0.5549, 0.6712, 0.5662, 0.6232, 0.5983, 0.5798, 0.5549, 0.7279, 0.5549, 0.6712, 0.5662, 0.8283, 0.9852, 0.8283, 0.8272, 0.9862, 0.8272, 0.8283, 0.9852, 0.9862, 0.8272, 0.9862, 0.9852, 0.9862, 0.9852, 0.8283, 0.9852, 0.8283, 0.8272, 0.9862, 0.9852, 0.8283, 0.8272, 0.9862, 0.8272, 0.9862, 0.9852, 0.8283, 0.9852, 0.8283, 0.8272, 0.9862, 0.9852, 0.8283, 0.8272, 0.9862, 0.8272, 0.5914, 0.6447, 0.5798, 0.703, 0.5798, 0.5549, 0.5914, 0.6447, 0.5798, 0.5549, 0.6232, 0.5983, 0.5798, 0.5549, 0.6712, 0.5662, 0.6232, 0.5983, 0.5798, 0.5549, 0.7279, 0.5549, 0.6712, 0.5662, 0.5871, 0.6574, 0.5797, 0.7031, 0.5798, 0.5549, 0.5871, 0.6574, 0.5798, 0.5549, 0.6245, 0.5997, 0.5798, 0.5549, 0.6822, 0.5623, 0.6245, 0.5997, 0.5798, 0.5549, 0.7279, 0.555, 0.6822, 0.5623])
me_rc_inner_slope.materials.append(mat_rc_inner_slope)
me_rc_inner_slope.use_remesh_preserve_volume = False
me_rc_inner_slope.use_remesh_preserve_attributes = False
me_rc_inner_slope.use_mirror_vertex_groups = False
me_rc_inner_slope.update()
me_rc_inner_slope.normals_split_custom_set([tuple(v) for v in zip(*[iter([-0.3021, 0.9277, 0.2194, -0.2065, 0.8987, 0.3869, -0.1552, 0.9691, 0.1919, -0.3021, 0.9277, 0.2194, -0.3538, 0.8531, 0.3835, -0.2065, 0.8987, 0.3869, -0.5669, 0.7947, 0.2169, -0.3538, 0.8531, 0.3835, -0.3021, 0.9277, 0.2194, -0.3538, 0.8531, 0.3835, -0.1697, 0.7135, 0.6797, -0.2065, 0.8987, 0.3869, -0.5669, 0.7947, 0.2169, -0.6559, 0.6499, 0.3839, -0.3538, 0.8531, 0.3835, -0.5669, 0.7947, 0.2169, -0.8545, 0.3487, 0.385, -0.6559, 0.6499, 0.3839, -0.6559, 0.6499, 0.3839, -0.3521, 0.6286, 0.6934, -0.3538, 0.8531, 0.3835, -0.3538, 0.8531, 0.3835, -0.3521, 0.6286, 0.6934, -0.1697, 0.7135, 0.6797, -0.6559, 0.6499, 0.3839, -0.6254, 0.3561, 0.6943, -0.3521, 0.6286, 0.6934, -0.8545, 0.3487, 0.385, -0.6254, 0.3561, 0.6943, -0.6559, 0.6499, 0.3839, -0.8545, 0.3487, 0.385, -0.7087, 0.1679, 0.6853, -0.6254, 0.3561, 0.6943, -0.3521, 0.6286, 0.6934, -0.1557, 0.4084, 0.8994, -0.1697, 0.7135, 0.6797, -0.6254, 0.3561, 0.6943, -0.2875, 0.2868, 0.9138, -0.3521, 0.6286, 0.6934, -0.3521, 0.6286, 0.6934, -0.2875, 0.2868, 0.9138, -0.1557, 0.4084, 0.8994, -0.6254, 0.3561, 0.6943, -0.41, 0.1566, 0.8985, -0.2875, 0.2868, 0.9138, -0.7087, 0.1679, 0.6853, -0.41, 0.1566, 0.8985, -0.6254, 0.3561, 0.6943, -0.2875, 0.2868, 0.9138, -0.1449, 0.1448, 0.9788, -0.1557, 0.4084, 0.8994, -0.41, 0.1566, 0.8985, -0.1449, 0.1448, 0.9788, -0.2875, 0.2868, 0.9138, -0.9035, 0.1923, 0.3831, -0.7087, 0.1679, 0.6853, -0.8545, 0.3487, 0.385, -0.9294, 0.3017, 0.2125, -0.9035, 0.1923, 0.3831, -0.8545, 0.3487, 0.385, -0.9294, 0.3017, 0.2125, -0.8545, 0.3487, 0.385, -0.5669, 0.7947, 0.2169, -0.9689, 0.1551, 0.1929, -0.9035, 0.1923, 0.3831, -0.9294, 0.3017, 0.2125, -1.0, -0.0007887, -0.0009199, -1.0, -0.0007832, -0.0009375, -1.0, -0.0006876, -0.0007592, -1.0, -0.0007887, -0.0009199, -1.0, -0.0006876, -0.0007592, -1.0, -0.0008347, -0.001013, -1.0, -0.0006876, -0.0007592, -1.0, -0.000864, -0.0008851, -1.0, -0.0008347, -0.001013, -1.0, -0.0006876, -0.0007592, -1.0, -0.0008138, -0.0009149, -1.0, -0.000864, -0.0008851, 2.347e-05, 6.397e-05, -1.0, 4.69e-05, 8.741e-05, -1.0, 2.347e-05, 6.398e-05, -1.0, 2.347e-05, 6.397e-05, -1.0, 2.347e-05, 6.398e-05, -1.0, 2.98e-08, 4.053e-05, -1.0, 1.0, 4.673e-05, 0.0001343, 1.0, -8.751e-05, 0.0002685, 1.0, 4.673e-05, 0.0001343, 1.0, 4.673e-05, 0.0001343, 1.0, 4.673e-05, 0.0001343, 1.0, 0.000181, -5.394e-12, 2.749e-06, -1.0, -3.131e-06, -6.316e-05, -1.0, 5.961e-08, -8.458e-05, -1.0, 0.0001111, 2.749e-06, -1.0, -3.131e-06, -8.458e-05, -1.0, 0.0001111, 3.218e-05, -1.0, -3.608e-05, 2.316e-05, 1.0, -2.885e-05, 1.9e-05, 1.0, -2.934e-05, 3.351e-05, 1.0, -1.641e-05, 2.316e-05, 1.0, -2.885e-05, 3.351e-05, 1.0, -1.641e-05, 3.301e-05, 1.0, -3.346e-05, 3.351e-05, 1.0, -1.641e-05, 4.795e-05, 1.0, 0.0001367, 3.301e-05, 1.0, -3.346e-05, 3.351e-05, 1.0, -1.641e-05, 5.339e-05, 1.0, 0.0001812, 4.795e-05, 1.0, 0.0001367, -1.044e-05, 8.239e-05, 1.0, -1.026e-05, 4.497e-05, 1.0, -2.811e-05, 7.158e-05, 1.0, -1.044e-05, 8.239e-05, 1.0, -2.811e-05, 7.158e-05, 1.0, -4.233e-05, 8.298e-05, 1.0, -2.811e-05, 7.158e-05, 1.0, -3.017e-05, 5.442e-05, 1.0, -4.233e-05, 8.298e-05, 1.0, -2.811e-05, 7.158e-05, 1.0, -4.154e-05, 5.356e-05, 1.0, -3.017e-05, 5.442e-05, 1.0])] * 3)])

# ---- objects
ob_0 = bpy.data.objects.new('0', me_cube)
ob_rc_inner_slope_001 = bpy.data.objects.new('RC_Inner_Slope.001', me_rc_inner_slope_001)
ob_rc_inner_slope = bpy.data.objects.new('RC_Inner_Slope', me_rc_inner_slope)
ob_lamp = bpy.data.objects.new('Lamp', light_lamp)

# ---- transforms, parenting, visibility, modifiers, constraints
ob_0.location = (0.0, 0.0, 0.0)
ob_rc_inner_slope_001.location = (0.0, 0.0, 0.0)
ob_rc_inner_slope_001.lineart.crease_threshold = 0.0
ob_rc_inner_slope.location = (0.0, 0.0, 0.0)
ob_rc_inner_slope.lineart.crease_threshold = 0.0
ob_lamp.location = (4.076, 1.005, 5.904)
ob_lamp.rotation_euler = (0.6503, 0.05522, 5.008)
ob_lamp.lock_rotations_4d = False
ob_lamp.empty_display_type = 'ARROWS'
ob_lamp.color = (0.0, 0.0, 0.0, 0.0)
ob_lamp.lineart.crease_threshold = 0.0

# ---- collection membership
scene.collection.objects.link(ob_0)
col_collection_1.objects.link(ob_rc_inner_slope_001)
col_collection_1.objects.link(ob_rc_inner_slope)
col_collection_1.objects.link(ob_lamp)

# ---- scene / render settings (as saved in the file)
scene.frame_start = 1; scene.frame_end = 250; scene.frame_set(1)
scene.render.engine = 'BLENDER_EEVEE_NEXT'
scene.render.resolution_percentage = 50
scene.render.dither_intensity = 0.0
scene.cycles.use_denoising = False
scene.cycles.samples = 128
scene.cycles.sampling_pattern = 'TABULATED_SOBOL'
scene.cycles.use_adaptive_sampling = False
scene.cycles.use_light_tree = False
scene.cycles.blur_glossy = 0.0
scene.cycles.sample_clamp_indirect = 0.0
scene.view_settings.view_transform = 'Standard'
bpy.context.view_layer.update()

# ---- added for rendering (the .blend has no active camera): camera
cam_auto = bpy.data.cameras.new('AutoCamera')
cam_auto.lens = 50.0
cam_auto.sensor_width = 36.0
cam_auto.clip_end = 1000.0
ob_auto_camera = bpy.data.objects.new('AutoCamera', cam_auto)
scene.collection.objects.link(ob_auto_camera)
ob_auto_camera.location = (4.94064, -5.92876, 3.95251)
ob_auto_camera.rotation_euler = (1.09748, -7.21219e-08, 0.694738)
scene.camera = ob_auto_camera
bpy.context.view_layer.update()
